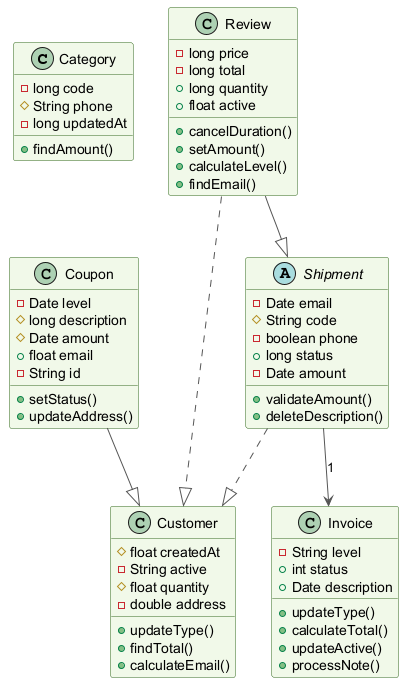

The diagram above was rendered by PlantUML. Its source (embedded in the PNG):
@startuml
skinparam backgroundColor #FFFFFF
skinparam classBackgroundColor #F1F8E9
skinparam classBorderColor #33691E
skinparam ArrowColor #555555
class Category {
  -long code
  #String phone
  -long updatedAt
  +findAmount()
}
class Coupon {
  -Date level
  #long description
  #Date amount
  +float email
  -String id
  +setStatus()
  +updateAddress()
}
class Customer {
  #float createdAt
  -String active
  #float quantity
  -double address
  +updateType()
  +findTotal()
  +calculateEmail()
}
abstract class Shipment {
  -Date email
  #String code
  -boolean phone
  +long status
  -Date amount
  +validateAmount()
  +deleteDescription()
}
class Review {
  -long price
  -long total
  +long quantity
  +float active
  +cancelDuration()
  +setAmount()
  +calculateLevel()
  +findEmail()
}
class Invoice {
  -String level
  +int status
  +Date description
  +updateType()
  +calculateTotal()
  +updateActive()
  +processNote()
}
Coupon --|> Customer
Review ..|> Customer
Review --|> Shipment
Shipment ..|> Customer
Shipment --> Invoice : "1"
@enduml